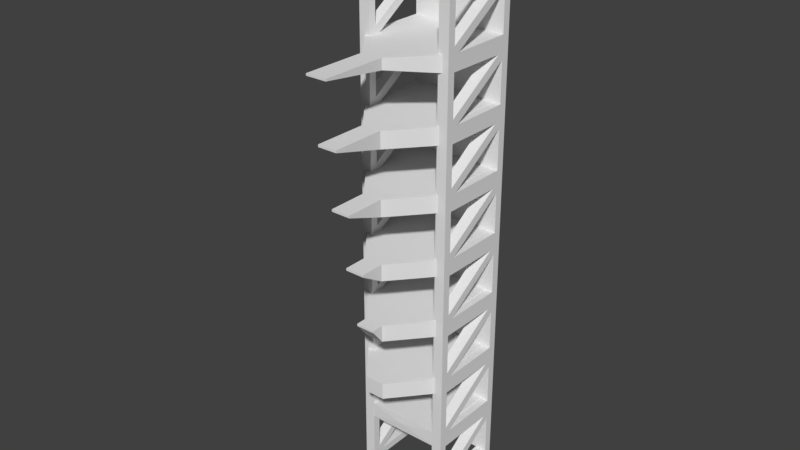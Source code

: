 # Source: LaunchTowerNicolas.blend  (saved by Blender 2.77.0; exported with 4.5.12 LTS)
import bpy
from mathutils import Matrix  # noqa: F401  (used for matrix-valued properties, if any)

bpy.ops.wm.read_factory_settings(use_empty=True)
scene = bpy.context.scene
scene.name = 'Scene'

# ---- collections
col_collection_1 = bpy.data.collections.new('Collection 1'); scene.collection.children.link(col_collection_1)

# ---- world
world_world = bpy.data.worlds.new('World'); scene.world = world_world
world_world.color = (0.05088, 0.05088, 0.05088)
world_world.use_sun_shadow = False
world_world.sun_shadow_jitter_overblur = 0.0
world_world.cycles.sampling_method = 'MANUAL'

# ---- meshes
me_cube_001 = bpy.data.meshes.new('Cube.001')
me_cube_001.from_pydata([], [], [])
me_cube_001.use_remesh_preserve_volume = False
me_cube_001.use_remesh_preserve_attributes = False
me_cube_001.use_mirror_vertex_groups = False
me_cube_001.update()
me_cube = bpy.data.meshes.new('Cube')
me_cube.from_pydata([], [], [])
me_cube.use_remesh_preserve_volume = False
me_cube.use_remesh_preserve_attributes = False
me_cube.use_mirror_vertex_groups = False
me_cube.update()
me_cylinder_001 = bpy.data.meshes.new('Cylinder.001')
me_cylinder_001.from_pydata([(-11.13, 2.929, -0.8691), (-11.13, 2.929, 46.35), (-10.42, 2.636, -0.8691), (-10.42, 2.636, 46.35), (-10.13, 1.929, -0.8691), (-10.13, 1.929, 46.35), (-10.42, 1.222, -0.8691), (-10.42, 1.222, 46.35), (-11.13, 0.9289, -0.8691), (-11.13, 0.9289, 46.35), (-17.82, 5.474, -0.1601), (-18.35, 5.474, 0.4587), (-19.1, 5.477, -0.8866), (-18.35, 5.474, 4.358), (-19.1, 5.477, 5.211), (-11.87, 5.474, -0.1599), (-11.13, 5.477, -0.8835), (-12.43, 5.475, 4.296), (-11.89, 5.475, 3.725), (-11.12, 5.479, 5.207), (-17.82, 5.474, 11.85), (-17.82, 5.474, 5.853), (-18.35, 5.474, 6.472), (-18.35, 5.474, 12.47), (-18.35, 5.474, 10.37), (-19.1, 5.475, 11.11), (-11.87, 5.474, 5.853), (-12.43, 5.475, 10.31), (-11.89, 5.475, 9.738), (-11.12, 5.479, 11.11), (-18.35, 5.474, 24.52), (-18.35, 5.474, 16.37), (-19.1, 5.477, 17.22), (-11.87, 5.474, 11.85), (-17.82, 5.474, 23.9), (-12.43, 5.475, 16.3), (-11.89, 5.475, 15.73), (-11.12, 5.479, 17.21), (-17.82, 5.474, 17.86), (-18.35, 5.474, 18.48), (-18.35, 5.474, 22.38), (-19.1, 5.475, 23.14), (-11.87, 5.474, 17.86), (-12.43, 5.475, 22.32), (-11.89, 5.475, 21.75), (-11.12, 5.479, 23.14), (-18.35, 6.48, 0.4587), (-18.35, 5.474, 28.42), (-19.1, 5.477, 29.27), (-11.87, 5.474, 23.9), (-17.82, 6.48, -0.1601), (-12.43, 5.475, 28.36), (-11.89, 5.475, 27.79), (-11.12, 5.479, 29.27), (-17.82, 5.474, 35.91), (-17.82, 5.474, 29.91), (-18.35, 5.474, 30.53), (-18.35, 5.474, 36.53), (-18.35, 5.474, 34.43), (-19.1, 5.475, 35.17), (-11.87, 5.474, 29.91), (-12.43, 5.475, 34.37), (-11.89, 5.475, 33.8), (-11.12, 5.479, 35.17), (-18.35, 5.474, 40.43), (-19.1, 5.477, 41.28), (-11.87, 5.474, 35.91), (-12.43, 5.475, 40.36), (-11.89, 5.475, 39.79), (-11.12, 5.479, 41.27), (-17.82, 5.474, 41.92), (-18.35, 5.474, 42.54), (-18.35, 5.474, 46.44), (-19.1, 5.474, 47.11), (-11.87, 5.474, 41.92), (-12.43, 5.475, 46.38), (-11.89, 5.475, 45.81), (-11.12, 5.48, 47.17), (-19.1, 6.484, -0.8866), (-18.35, 6.48, 4.358), (-19.1, 6.484, 5.211), (-11.87, 6.48, -0.1599), (-11.13, 6.484, -0.8835), (-12.43, 6.482, 4.296), (-11.89, 6.481, 3.725), (-11.12, 6.485, 5.207), (-17.82, 6.48, 11.85), (-17.82, 6.48, 5.853), (-18.35, 6.48, 6.472), (-18.35, 6.48, 12.47), (-18.35, 6.48, 10.37), (-19.1, 6.482, 11.11), (-11.87, 6.48, 5.853), (-12.43, 6.482, 10.31), (-11.89, 6.481, 9.738), (-11.12, 6.485, 11.11), (-18.35, 6.48, 24.52), (-18.35, 6.48, 16.37), (-19.1, 6.484, 17.22), (-11.87, 6.48, 11.85), (-17.82, 6.48, 23.9), (-12.43, 6.482, 16.3), (-11.89, 6.481, 15.73), (-11.12, 6.485, 17.21), (-17.82, 6.48, 17.86), (-18.35, 6.48, 18.48), (-18.35, 6.48, 22.38), (-19.1, 6.482, 23.14), (-11.87, 6.48, 17.86), (-12.43, 6.482, 22.32), (-11.89, 6.481, 21.75), (-11.12, 6.485, 23.14), (-18.35, 6.48, 28.42), (-19.1, 6.484, 29.27), (-11.87, 6.48, 23.9), (-12.43, 6.482, 28.36), (-11.89, 6.481, 27.79), (-11.12, 6.485, 29.27), (-17.82, 6.48, 35.91), (-17.82, 6.48, 29.91), (-18.35, 6.48, 30.53), (-18.35, 6.48, 36.53), (-18.35, 6.48, 34.43), (-19.1, 6.482, 35.17), (-11.87, 6.48, 29.91), (-12.43, 6.482, 34.37), (-11.89, 6.481, 33.8), (-11.12, 6.485, 35.17), (-18.35, 6.48, 40.43), (-19.1, 6.484, 41.28), (-11.87, 6.48, 35.91), (-12.43, 6.482, 40.36), (-11.89, 6.481, 39.79), (-11.12, 6.485, 41.27), (-17.82, 6.48, 41.92), (-18.35, 6.48, 42.54), (-18.35, 6.48, 46.44), (-19.1, 6.48, 47.11), (-11.87, 6.48, 41.92), (-12.43, 6.482, 46.38), (-11.89, 6.481, 45.81), (-11.12, 6.487, 47.17), (-17.82, -2.559, -0.1601), (-18.35, -2.559, 0.4587), (-19.1, -2.555, -0.8866), (-18.35, -2.559, 4.358), (-19.1, -2.555, 5.211), (-11.87, -2.559, -0.1599), (-11.13, -2.555, -0.8835), (-12.43, -2.557, 4.296), (-11.89, -2.558, 3.725), (-11.12, -2.554, 5.207), (-17.82, -2.559, 11.85), (-17.82, -2.559, 5.853), (-18.35, -2.559, 6.472), (-18.35, -2.559, 12.47), (-18.35, -2.559, 10.37), (-19.1, -2.557, 11.11), (-11.87, -2.559, 5.853), (-12.43, -2.557, 10.31), (-11.89, -2.558, 9.738), (-11.12, -2.554, 11.11), (-18.35, -2.559, 24.52), (-18.35, -2.559, 16.37), (-19.1, -2.555, 17.22), (-11.87, -2.559, 11.85), (-17.82, -2.559, 23.9), (-12.43, -2.557, 16.3), (-11.89, -2.558, 15.73), (-11.12, -2.554, 17.21), (-17.82, -2.559, 17.86), (-18.35, -2.559, 18.48), (-18.35, -2.559, 22.38), (-19.1, -2.557, 23.14), (-11.87, -2.559, 17.86), (-12.43, -2.557, 22.32), (-11.89, -2.558, 21.75), (-11.12, -2.554, 23.14), (-18.35, -1.552, 0.4587), (-18.35, -2.559, 28.42), (-19.1, -2.555, 29.27), (-11.87, -2.559, 23.9), (-17.82, -1.552, -0.1601), (-12.43, -2.557, 28.36), (-11.89, -2.558, 27.79), (-11.12, -2.554, 29.27), (-17.82, -2.559, 35.91), (-17.82, -2.559, 29.91), (-18.35, -2.559, 30.53), (-18.35, -2.559, 36.53), (-18.35, -2.559, 34.43), (-19.1, -2.557, 35.17), (-11.87, -2.559, 29.91), (-12.43, -2.557, 34.37), (-11.89, -2.558, 33.8), (-11.12, -2.554, 35.17), (-18.35, -2.559, 40.43), (-19.1, -2.555, 41.28), (-11.87, -2.559, 35.91), (-12.43, -2.557, 40.36), (-11.89, -2.558, 39.79), (-11.12, -2.554, 41.27), (-17.82, -2.559, 41.92), (-18.35, -2.559, 42.54), (-18.35, -2.559, 46.44), (-19.1, -2.559, 47.14), (-11.87, -2.559, 41.92), (-12.43, -2.557, 46.38), (-11.89, -2.558, 45.81), (-11.12, -2.552, 47.17), (-19.1, -1.549, -0.8866), (-18.35, -1.552, 4.358), (-19.1, -1.549, 5.211), (-11.87, -1.43, -0.1599), (-11.13, -1.427, -0.8835), (-12.43, -1.429, 4.296), (-11.89, -1.429, 3.725), (-11.12, -1.425, 5.207), (-17.82, -1.552, 11.85), (-17.82, -1.552, 5.853), (-18.35, -1.552, 6.472), (-18.35, -1.552, 12.47), (-18.35, -1.552, 10.37), (-19.1, -1.55, 11.11), (-11.87, -1.43, 5.853), (-12.43, -1.429, 10.31), (-11.89, -1.429, 9.738), (-11.12, -1.425, 11.11), (-18.35, -1.552, 24.52), (-18.35, -1.552, 16.37), (-19.1, -1.549, 17.22), (-11.87, -1.43, 11.85), (-17.82, -1.552, 23.9), (-12.43, -1.429, 16.3), (-11.89, -1.429, 15.73), (-11.12, -1.425, 17.21), (-17.82, -1.552, 17.86), (-18.35, -1.552, 18.48), (-18.35, -1.552, 22.38), (-19.1, -1.55, 23.14), (-11.87, -1.43, 17.86), (-12.43, -1.429, 22.32), (-11.89, -1.429, 21.75), (-11.12, -1.425, 23.14), (-18.35, -1.552, 28.42), (-19.1, -1.549, 29.27), (-11.87, -1.43, 23.9), (-12.43, -1.429, 28.36), (-11.89, -1.429, 27.79), (-11.12, -1.425, 29.27), (-17.82, -1.552, 35.91), (-17.82, -1.552, 29.91), (-18.35, -1.552, 30.53), (-18.35, -1.552, 36.53), (-18.35, -1.552, 34.43), (-19.1, -1.55, 35.17), (-11.87, -1.43, 29.91), (-12.43, -1.429, 34.37), (-11.89, -1.429, 33.8), (-11.12, -1.425, 35.17), (-18.35, -1.552, 40.43), (-19.1, -1.549, 41.28), (-11.87, -1.43, 35.91), (-12.43, -1.429, 40.36), (-11.89, -1.429, 39.79), (-11.12, -1.425, 41.27), (-17.82, -1.552, 41.92), (-18.35, -1.552, 42.54), (-18.35, -1.552, 46.44), (-19.1, -1.552, 47.14), (-11.87, -1.43, 41.92), (-12.43, -1.429, 46.38), (-11.89, -1.429, 45.81), (-11.12, -1.424, 47.17), (-19.05, 6.037, 40.44), (-19.05, 6.037, 41.91), (-11.85, 6.037, 40.38), (-11.85, 6.037, 41.91), (-19.05, -2.022, 40.44), (-19.05, -2.022, 41.91), (-11.85, -2.022, 40.38), (-11.85, -2.022, 41.91), (-22.58, 3.15, 40.91), (-22.58, 3.15, 41.91), (-22.58, 1.164, 40.91), (-22.58, 1.164, 41.91), (-28.78, 3.15, 41.72), (-28.78, 3.15, 41.91), (-28.78, 1.164, 41.72), (-28.78, 1.164, 41.91), (-19.08, 6.088, 4.314), (-19.08, 6.088, 5.91), (-11.77, 6.088, 4.314), (-11.77, 6.088, 5.91), (-19.05, -1.81, 4.314), (-19.05, -1.81, 5.91), (-11.77, -1.81, 4.314), (-11.77, -1.81, 5.91), (-11.77, -1.81, 35.94), (-11.77, -1.81, 34.34), (-19.05, -1.81, 35.94), (-19.05, -1.81, 34.34), (-11.77, 6.088, 35.94), (-11.77, 6.088, 34.34), (-19.08, 6.088, 35.94), (-19.08, 6.088, 34.34), (-19.08, 6.088, 28.34), (-19.08, 6.088, 29.94), (-11.77, 6.088, 28.34), (-11.77, 6.088, 29.94), (-19.05, -1.81, 28.34), (-19.05, -1.81, 29.94), (-11.77, -1.81, 28.34), (-11.77, -1.81, 29.94), (-19.08, 6.088, 22.33), (-19.08, 6.088, 23.92), (-11.77, 6.088, 22.33), (-11.77, 6.088, 23.92), (-19.05, -1.81, 22.33), (-19.05, -1.81, 23.92), (-11.77, -1.81, 22.33), (-11.77, -1.81, 23.92), (-19.08, 6.088, 16.32), (-19.08, 6.088, 17.92), (-11.77, 6.088, 16.32), (-11.77, 6.088, 17.92), (-19.05, -1.81, 16.32), (-19.05, -1.81, 17.92), (-11.77, -1.81, 16.32), (-11.77, -1.81, 17.92), (-19.08, 6.088, 10.29), (-19.08, 6.088, 11.88), (-11.77, 6.088, 10.29), (-11.77, 6.088, 11.88), (-19.05, -1.81, 10.29), (-19.05, -1.81, 11.88), (-11.77, -1.81, 10.29), (-11.77, -1.81, 11.88), (-22.66, 1.305, 35.94), (-22.66, 1.305, 34.34), (-22.66, 3.166, 35.94), (-22.66, 3.166, 34.34), (-22.66, 3.166, 28.34), (-22.66, 3.166, 29.94), (-22.66, 1.305, 28.34), (-22.66, 1.305, 29.94), (-22.66, 3.166, 22.33), (-22.66, 3.166, 23.92), (-22.66, 1.305, 22.33), (-22.66, 1.305, 23.92), (-22.66, 3.166, 16.32), (-22.66, 3.166, 17.92), (-22.66, 1.305, 16.32), (-22.66, 1.305, 17.92), (-22.66, 3.166, 10.29), (-22.66, 3.166, 11.88), (-22.66, 1.305, 10.29), (-22.66, 1.305, 11.88), (-19.12, 2.139, 5.112), (-27.77, 1.305, 35.94), (-27.77, 1.305, 35.72), (-27.77, 3.166, 35.94), (-27.77, 3.166, 35.72), (-26.47, 3.166, 29.72), (-26.47, 3.166, 29.94), (-26.47, 1.305, 29.72), (-26.47, 1.305, 29.94), (-24.97, 3.166, 23.7), (-24.97, 3.166, 23.92), (-24.97, 1.305, 23.7), (-24.97, 1.305, 23.92), (-23.76, 3.166, 17.7), (-23.76, 3.166, 17.92), (-23.76, 1.305, 17.7), (-23.76, 1.305, 17.92), (-22.67, 2.235, 11.09)], [], [(0, 1, 3, 2), (2, 3, 5, 4), (4, 5, 7, 6), (6, 7, 9, 8), (12, 10, 11), (12, 11, 13, 14), (10, 12, 16, 15), (74, 270, 272, 76), (16, 214, 213, 15), (17, 19, 14, 13), (11, 10, 18, 17), (14, 21, 22), (14, 22, 24, 25), (21, 14, 19, 26), (35, 233, 235, 37), (68, 264, 263, 67), (27, 29, 25, 24), (22, 21, 28, 27), (25, 20, 23), (25, 23, 31, 32), (20, 25, 29, 33), (43, 241, 243, 45), (29, 227, 231, 33), (35, 37, 32, 31), (23, 20, 36, 35), (32, 38, 39), (32, 39, 40, 41), (38, 32, 37, 42), (67, 263, 265, 69), (76, 272, 271, 75), (43, 45, 41, 40), (39, 38, 44, 43), (41, 34, 30), (41, 30, 47, 48), (34, 41, 45, 49), (26, 224, 226, 28), (60, 256, 258, 62), (51, 53, 48, 47), (30, 34, 52, 51), (48, 55, 56), (48, 56, 58, 59), (55, 48, 53, 60), (37, 235, 227, 29), (63, 259, 262, 66), (61, 63, 59, 58), (56, 55, 62, 61), (59, 54, 57), (59, 57, 64, 65), (54, 59, 63, 66), (75, 271, 273, 77), (69, 265, 259, 63), (67, 69, 65, 64), (57, 54, 68, 67), (65, 70, 71), (65, 71, 72, 73), (70, 65, 69, 74), (19, 217, 214, 16), (49, 246, 248, 52), (75, 77, 73, 72), (71, 70, 76, 75), (78, 46, 50), (78, 80, 79, 46), (50, 81, 82, 78), (85, 84, 83), (85, 82, 81, 84), (83, 79, 80, 85), (46, 83, 84, 50), (80, 88, 87), (80, 91, 90, 88), (87, 92, 85, 80), (95, 94, 93), (95, 85, 92, 94), (93, 90, 91, 95), (88, 93, 94, 87), (91, 89, 86), (91, 98, 97, 89), (86, 99, 95, 91), (103, 102, 101), (103, 95, 99, 102), (101, 97, 98, 103), (89, 101, 102, 86), (98, 105, 104), (98, 107, 106, 105), (104, 108, 103, 98), (111, 110, 109), (111, 103, 108, 110), (109, 106, 107, 111), (105, 109, 110, 104), (107, 96, 100), (107, 113, 112, 96), (100, 114, 111, 107), (117, 116, 115), (117, 111, 114, 116), (115, 112, 113, 117), (96, 115, 116, 100), (113, 120, 119), (113, 123, 122, 120), (119, 124, 117, 113), (127, 126, 125), (127, 117, 124, 126), (125, 122, 123, 127), (120, 125, 126, 119), (123, 121, 118), (123, 129, 128, 121), (118, 130, 127, 123), (133, 132, 131), (133, 127, 130, 132), (131, 128, 129, 133), (121, 131, 132, 118), (129, 135, 134), (129, 137, 136, 135), (134, 138, 133, 129), (141, 140, 139), (141, 133, 138, 140), (139, 136, 137, 141), (135, 139, 140, 134), (22, 88, 90, 24), (72, 136, 139, 75), (61, 125, 120, 56), (49, 34, 100, 114), (26, 21, 87, 92), (70, 134, 140, 76), (45, 111, 117, 53), (31, 97, 101, 35), (23, 89, 97, 31), (53, 117, 127, 63), (20, 86, 102, 36), (75, 139, 135, 71), (35, 101, 89, 23), (69, 133, 141, 77), (59, 123, 113, 48), (73, 137, 129, 65), (66, 54, 118, 130), (52, 116, 114, 49), (39, 105, 106, 40), (28, 94, 92, 26), (11, 46, 79, 13), (63, 127, 133, 69), (42, 38, 104, 108), (24, 90, 93, 27), (65, 129, 123, 59), (12, 78, 82, 16), (47, 112, 115, 51), (21, 87, 94, 28), (15, 10, 50, 81), (34, 100, 116, 52), (14, 80, 78, 12), (51, 115, 96, 30), (44, 110, 108, 42), (27, 93, 88, 22), (68, 132, 130, 66), (48, 113, 107, 41), (40, 106, 109, 43), (19, 85, 95, 29), (64, 128, 131, 67), (56, 120, 122, 58), (38, 104, 110, 44), (54, 118, 132, 68), (60, 55, 119, 124), (25, 91, 80, 14), (18, 84, 81, 15), (67, 131, 121, 57), (57, 121, 128, 64), (43, 109, 105, 39), (37, 103, 111, 45), (30, 96, 112, 47), (16, 82, 85, 19), (33, 20, 86, 99), (13, 79, 83, 17), (71, 135, 136, 72), (41, 107, 98, 32), (29, 95, 103, 37), (10, 50, 84, 18), (74, 138, 134, 70), (62, 126, 124, 60), (17, 83, 46, 11), (77, 73, 137, 141), (58, 122, 125, 61), (32, 98, 91, 25), (76, 140, 138, 74), (55, 119, 126, 62), (36, 102, 99, 33), (144, 142, 143), (144, 143, 145, 146), (142, 144, 148, 147), (151, 149, 150), (151, 150, 147, 148), (149, 151, 146, 145), (143, 142, 150, 149), (146, 153, 154), (146, 154, 156, 157), (153, 146, 151, 158), (161, 159, 160), (161, 160, 158, 151), (159, 161, 157, 156), (154, 153, 160, 159), (157, 152, 155), (157, 155, 163, 164), (152, 157, 161, 165), (169, 167, 168), (169, 168, 165, 161), (167, 169, 164, 163), (155, 152, 168, 167), (164, 170, 171), (164, 171, 172, 173), (170, 164, 169, 174), (177, 175, 176), (177, 176, 174, 169), (175, 177, 173, 172), (171, 170, 176, 175), (173, 166, 162), (173, 162, 179, 180), (166, 173, 177, 181), (185, 183, 184), (185, 184, 181, 177), (183, 185, 180, 179), (162, 166, 184, 183), (180, 187, 188), (180, 188, 190, 191), (187, 180, 185, 192), (195, 193, 194), (195, 194, 192, 185), (193, 195, 191, 190), (188, 187, 194, 193), (191, 186, 189), (191, 189, 196, 197), (186, 191, 195, 198), (201, 199, 200), (201, 200, 198, 195), (199, 201, 197, 196), (189, 186, 200, 199), (197, 202, 203), (197, 203, 204, 205), (202, 197, 201, 206), (209, 207, 208), (209, 208, 206, 201), (207, 209, 205, 204), (203, 202, 208, 207), (210, 178, 182), (210, 212, 211, 178), (182, 213, 214, 210), (217, 215, 216), (217, 216, 213, 214), (215, 211, 212, 217), (178, 215, 216, 182), (212, 220, 219), (212, 223, 222, 220), (219, 224, 217, 212), (227, 225, 226), (227, 226, 224, 217), (225, 222, 223, 227), (220, 225, 226, 219), (223, 221, 218), (223, 230, 229, 221), (218, 231, 227, 223), (235, 233, 234), (235, 234, 231, 227), (233, 229, 230, 235), (221, 233, 234, 218), (230, 237, 236), (230, 239, 238, 237), (236, 240, 235, 230), (243, 241, 242), (243, 242, 240, 235), (241, 238, 239, 243), (237, 241, 242, 236), (239, 228, 232), (239, 245, 244, 228), (232, 246, 243, 239), (249, 247, 248), (249, 248, 246, 243), (247, 244, 245, 249), (228, 247, 248, 232), (245, 252, 251), (245, 255, 254, 252), (251, 256, 249, 245), (259, 257, 258), (259, 258, 256, 249), (257, 254, 255, 259), (252, 257, 258, 251), (255, 253, 250), (255, 261, 260, 253), (250, 262, 259, 255), (265, 263, 264), (265, 264, 262, 259), (263, 260, 261, 265), (253, 263, 264, 250), (261, 267, 266), (261, 269, 268, 267), (266, 270, 265, 261), (273, 271, 272), (273, 272, 270, 265), (271, 268, 269, 273), (267, 271, 272, 266), (154, 220, 222, 156), (204, 268, 271, 207), (193, 257, 252, 188), (181, 166, 232, 246), (158, 153, 219, 224), (202, 266, 272, 208), (177, 243, 249, 185), (163, 229, 233, 167), (155, 221, 229, 163), (185, 249, 259, 195), (152, 218, 234, 168), (207, 271, 267, 203), (167, 233, 221, 155), (201, 265, 273, 209), (191, 255, 245, 180), (205, 269, 261, 197), (198, 186, 250, 262), (184, 248, 246, 181), (171, 237, 238, 172), (160, 226, 224, 158), (143, 178, 211, 145), (195, 259, 265, 201), (174, 170, 236, 240), (156, 222, 225, 159), (197, 261, 255, 191), (144, 210, 214, 148), (179, 244, 247, 183), (153, 219, 226, 160), (147, 142, 182, 213), (166, 232, 248, 184), (146, 212, 210, 144), (183, 247, 228, 162), (176, 242, 240, 174), (159, 225, 220, 154), (200, 264, 262, 198), (180, 245, 239, 173), (172, 238, 241, 175), (151, 217, 227, 161), (196, 260, 263, 199), (188, 252, 254, 190), (170, 236, 242, 176), (186, 250, 264, 200), (192, 187, 251, 256), (157, 223, 212, 146), (150, 216, 213, 147), (199, 263, 253, 189), (189, 253, 260, 196), (175, 241, 237, 171), (169, 235, 243, 177), (162, 228, 244, 179), (148, 214, 217, 151), (165, 152, 218, 231), (145, 211, 215, 149), (203, 267, 268, 204), (173, 239, 230, 164), (161, 227, 235, 169), (142, 182, 216, 150), (206, 270, 266, 202), (194, 258, 256, 192), (149, 215, 178, 143), (209, 205, 269, 273), (190, 254, 257, 193), (164, 230, 223, 157), (208, 272, 270, 206), (187, 251, 258, 194), (168, 234, 231, 165), (44, 242, 241, 43), (36, 234, 233, 35), (66, 262, 264, 68), (53, 249, 256, 60), (19, 217, 224, 26), (42, 240, 242, 44), (33, 231, 234, 36), (69, 265, 270, 74), (53, 249, 243, 45), (17, 215, 217, 19), (63, 259, 249, 53), (29, 227, 217, 19), (45, 243, 246, 49), (18, 216, 215, 17), (77, 273, 265, 69), (37, 235, 240, 42), (51, 247, 249, 53), (52, 248, 247, 51), (15, 213, 216, 18), (45, 243, 235, 37), (61, 257, 259, 63), (27, 225, 227, 29), (62, 258, 257, 61), (28, 226, 225, 27), (274, 275, 277, 276), (276, 277, 281, 280), (280, 281, 279, 278), (275, 274, 282, 283), (276, 280, 278, 274), (281, 277, 275, 279), (282, 284, 288, 286), (274, 278, 284, 282), (279, 275, 283, 285), (278, 279, 285, 284), (288, 289, 287, 286), (283, 282, 286, 287), (285, 283, 287, 289), (284, 285, 289, 288), (290, 291, 293, 292), (292, 293, 297, 296), (296, 297, 295, 294), (323, 322, 350, 351), (292, 296, 294, 290), (297, 293, 291, 295), (303, 299, 301, 305), (303, 302, 298, 299), (305, 304, 302, 303), (306, 310, 344, 342), (298, 302, 304, 300), (299, 298, 300, 301), (306, 307, 309, 308), (308, 309, 313, 312), (312, 313, 311, 310), (335, 331, 355, 357), (308, 312, 310, 306), (313, 309, 307, 311), (314, 315, 317, 316), (316, 317, 321, 320), (320, 321, 319, 318), (294, 295, 358), (316, 320, 318, 314), (321, 317, 315, 319), (322, 323, 325, 324), (324, 325, 329, 328), (328, 329, 327, 326), (310, 311, 345, 344), (324, 328, 326, 322), (329, 325, 323, 327), (330, 331, 333, 332), (332, 333, 337, 336), (336, 337, 335, 334), (330, 334, 356, 354), (332, 336, 334, 330), (337, 333, 331, 335), (346, 348, 369, 367), (357, 355, 375), (340, 341, 362, 361), (348, 349, 370, 369), (355, 354, 375), (341, 339, 360, 362), (300, 304, 340, 338), (326, 327, 353, 352), (304, 305, 341, 340), (311, 307, 343, 345), (305, 301, 339, 341), (322, 326, 352, 350), (327, 323, 351, 353), (301, 300, 338, 339), (315, 314, 346, 347), (318, 319, 349, 348), (314, 318, 348, 346), (290, 294, 358), (331, 330, 354, 355), (334, 335, 357, 356), (319, 315, 347, 349), (307, 306, 342, 343), (291, 290, 358), (360, 359, 361, 362), (365, 366, 364, 363), (369, 370, 368, 367), (373, 374, 372, 371), (339, 338, 359, 360), (354, 356, 375), (349, 347, 368, 370), (343, 342, 363, 364), (356, 357, 375), (295, 291, 358), (351, 350, 371, 372), (344, 345, 366, 365), (352, 353, 374, 373), (342, 344, 365, 363), (350, 352, 373, 371), (345, 343, 364, 366), (338, 340, 361, 359), (353, 351, 372, 374), (347, 346, 367, 368)])
_uv = me_cylinder_001.uv_layers.new(name='UVMap')
_uv.uv.foreach_set('vector', [0.915, 0.0, 0.915, 0.6535, 0.9052, 0.6535, 0.9052, 1.373e-06, 0.8059, 2.012e-06, 0.8059, 0.6535, 0.7961, 0.6535, 0.7961, 0.0, 0.7961, 0.0, 0.7961, 0.6535, 0.7864, 0.6535, 0.7864, 2.012e-06, 0.9052, 0.0, 0.9052, 0.6535, 0.8954, 0.6535, 0.8954, 2.689e-07, 0.4557, 0.0, 0.4734, 0.01005, 0.4661, 0.01862, 0.4557, 0.0, 0.4661, 0.01862, 0.466, 0.07257, 0.4557, 0.08437, 0.4734, 0.01005, 0.4557, 0.0, 0.5659, 4.938e-05, 0.5555, 0.01006, 0.8338, 0.3613, 0.8338, 0.2658, 0.8875, 0.2658, 0.8875, 0.3614, 1.0, 0.0956, 1.0, 0.1911, 0.9894, 0.1912, 0.9894, 0.09565, 0.5479, 0.07173, 0.5659, 0.08432, 0.4557, 0.08437, 0.466, 0.07257, 0.4661, 0.01862, 0.4734, 0.01005, 0.5553, 0.06382, 0.5479, 0.07173, 0.4557, 0.08437, 0.4734, 0.09326, 0.4661, 0.1018, 0.4557, 0.08437, 0.4661, 0.1018, 0.466, 0.1558, 0.4557, 0.166, 0.4734, 0.09326, 0.4557, 0.08437, 0.5659, 0.08432, 0.5555, 0.09327, 0.7387, 0.8165, 0.7387, 0.9121, 0.7179, 0.912, 0.7179, 0.8165, 0.8378, 0.8924, 0.8378, 0.7968, 0.8457, 0.7969, 0.8457, 0.8924, 0.5479, 0.1549, 0.5659, 0.166, 0.4557, 0.166, 0.466, 0.1558, 0.4661, 0.1018, 0.4734, 0.09326, 0.5553, 0.147, 0.5479, 0.1549, 0.4557, 0.166, 0.4734, 0.1762, 0.4661, 0.1848, 0.4557, 0.166, 0.4661, 0.1848, 0.466, 0.2387, 0.4557, 0.2505, 0.4734, 0.1762, 0.4557, 0.166, 0.5659, 0.166, 0.5555, 0.1762, 0.2557, 0.8241, 0.2557, 0.9196, 0.2352, 0.9196, 0.2352, 0.8241, 0.9877, 0.3925, 0.9877, 0.2969, 0.9984, 0.2969, 0.9984, 0.3924, 0.5479, 0.2379, 0.5659, 0.2505, 0.4557, 0.2505, 0.466, 0.2387, 0.4661, 0.1848, 0.4734, 0.1762, 0.5553, 0.23, 0.5479, 0.2379, 0.4557, 0.2505, 0.4734, 0.2594, 0.4661, 0.268, 0.4557, 0.2505, 0.4661, 0.268, 0.466, 0.3219, 0.4557, 0.3325, 0.4734, 0.2594, 0.4557, 0.2505, 0.5659, 0.2505, 0.5555, 0.2594, 0.7804, 0.8165, 0.7804, 0.9121, 0.7596, 0.912, 0.7596, 0.8165, 0.8875, 0.3614, 0.8875, 0.2658, 0.8954, 0.2658, 0.8954, 0.3614, 0.5479, 0.3211, 0.5659, 0.3325, 0.4557, 0.3325, 0.466, 0.3219, 0.4661, 0.268, 0.4734, 0.2594, 0.5553, 0.3132, 0.5479, 0.3211, 0.4557, 0.3325, 0.4734, 0.343, 0.4661, 0.3516, 0.4557, 0.3325, 0.4661, 0.3516, 0.466, 0.4055, 0.4557, 0.4173, 0.4734, 0.343, 0.4557, 0.3325, 0.5659, 0.3325, 0.5555, 0.343, 0.8954, 0.3892, 0.8954, 0.4848, 0.8417, 0.4848, 0.8417, 0.3892, 0.8954, 0.01395, 0.8954, 0.1095, 0.8417, 0.1095, 0.8417, 0.01393, 0.5479, 0.4047, 0.5659, 0.4173, 0.4557, 0.4173, 0.466, 0.4055, 0.4661, 0.3516, 0.4734, 0.343, 0.5553, 0.3968, 0.5479, 0.4047, 0.4557, 0.4173, 0.4734, 0.4262, 0.4661, 0.4348, 0.4557, 0.4173, 0.4661, 0.4348, 0.466, 0.4887, 0.4557, 0.4989, 0.4734, 0.4262, 0.4557, 0.4173, 0.5659, 0.4173, 0.5555, 0.4262, 0.111, 0.2504, 0.0156, 0.2504, 0.01561, 0.166, 0.111, 0.166, 0.1091, 0.848, 0.1091, 0.9435, 0.09844, 0.9436, 0.09844, 0.848, 0.5478, 0.4879, 0.5659, 0.499, 0.4557, 0.4989, 0.466, 0.4887, 0.4661, 0.4348, 0.4734, 0.4262, 0.5553, 0.48, 0.5478, 0.4879, 0.4557, 0.4989, 0.4734, 0.5091, 0.4661, 0.5177, 0.4557, 0.4989, 0.4661, 0.5177, 0.466, 0.5717, 0.4557, 0.5835, 0.4734, 0.5091, 0.4557, 0.4989, 0.5659, 0.499, 0.5555, 0.5092, 0.3169, 0.8241, 0.3169, 0.9197, 0.2965, 0.9196, 0.2965, 0.8241, 0.111, 0.5834, 0.01559, 0.5834, 0.01559, 0.4989, 0.111, 0.4989, 0.5478, 0.5708, 0.5659, 0.5834, 0.4557, 0.5835, 0.466, 0.5717, 0.4661, 0.5177, 0.4734, 0.5091, 0.5552, 0.5629, 0.5478, 0.5708, 0.4557, 0.5835, 0.4734, 0.5924, 0.4661, 0.6009, 0.4557, 0.5835, 0.4661, 0.6009, 0.466, 0.6549, 0.4557, 0.6641, 0.4734, 0.5924, 0.4557, 0.5835, 0.5659, 0.5834, 0.5555, 0.5924, 0.111, 0.08428, 0.01561, 0.08428, 0.01559, 6.244e-07, 0.111, 4.446e-06, 0.5659, 0.9018, 0.5659, 0.8063, 0.6196, 0.8063, 0.6196, 0.9018, 0.5478, 0.654, 0.5659, 0.665, 0.4557, 0.6641, 0.466, 0.6549, 0.4661, 0.6009, 0.4734, 0.5924, 0.5552, 0.6461, 0.5478, 0.654, 0.1249, 0.6649, 0.1354, 0.6463, 0.1426, 0.6549, 0.1249, 0.6649, 0.1249, 0.5806, 0.1353, 0.5924, 0.1354, 0.6463, 0.1426, 0.6549, 0.2248, 0.6549, 0.2351, 0.6649, 0.1249, 0.6649, 0.2352, 0.5806, 0.2245, 0.6011, 0.2171, 0.5932, 0.2352, 0.5806, 0.2351, 0.6649, 0.2248, 0.6549, 0.2245, 0.6011, 0.2171, 0.5932, 0.1353, 0.5924, 0.1249, 0.5806, 0.2352, 0.5806, 0.1354, 0.6463, 0.2171, 0.5932, 0.2245, 0.6011, 0.1426, 0.6549, 0.1249, 0.5806, 0.1354, 0.5631, 0.1426, 0.5717, 0.1249, 0.5806, 0.125, 0.499, 0.1353, 0.5092, 0.1354, 0.5631, 0.1426, 0.5717, 0.2248, 0.5717, 0.2352, 0.5806, 0.1249, 0.5806, 0.2352, 0.4989, 0.2245, 0.5179, 0.2171, 0.51, 0.2352, 0.4989, 0.2352, 0.5806, 0.2248, 0.5717, 0.2245, 0.5179, 0.2171, 0.51, 0.1353, 0.5092, 0.125, 0.499, 0.2352, 0.4989, 0.1354, 0.5631, 0.2171, 0.51, 0.2245, 0.5179, 0.1426, 0.5717, 0.125, 0.499, 0.1353, 0.4802, 0.1426, 0.4887, 0.125, 0.499, 0.1249, 0.4144, 0.1353, 0.4262, 0.1353, 0.4802, 0.1426, 0.4887, 0.2248, 0.4887, 0.2352, 0.4989, 0.125, 0.499, 0.2351, 0.4145, 0.2245, 0.435, 0.2171, 0.4271, 0.2351, 0.4145, 0.2352, 0.4989, 0.2248, 0.4887, 0.2245, 0.435, 0.2171, 0.4271, 0.1353, 0.4262, 0.1249, 0.4144, 0.2351, 0.4145, 0.1353, 0.4802, 0.2171, 0.4271, 0.2245, 0.435, 0.1426, 0.4887, 0.1249, 0.4144, 0.1353, 0.397, 0.1426, 0.4055, 0.1249, 0.4144, 0.1249, 0.3325, 0.1352, 0.343, 0.1353, 0.397, 0.1426, 0.4055, 0.2248, 0.4055, 0.2351, 0.4145, 0.1249, 0.4144, 0.2351, 0.3325, 0.2245, 0.3518, 0.2171, 0.3439, 0.2351, 0.3325, 0.2351, 0.4145, 0.2248, 0.4055, 0.2245, 0.3518, 0.2171, 0.3439, 0.1352, 0.343, 0.1249, 0.3325, 0.2351, 0.3325, 0.1353, 0.397, 0.2171, 0.3439, 0.2245, 0.3518, 0.1426, 0.4055, 0.1249, 0.3325, 0.1353, 0.3134, 0.1426, 0.322, 0.1249, 0.3325, 0.1249, 0.2476, 0.1352, 0.2594, 0.1353, 0.3134, 0.1426, 0.322, 0.2248, 0.3219, 0.2351, 0.3325, 0.1249, 0.3325, 0.2351, 0.2477, 0.2245, 0.2682, 0.2171, 0.2603, 0.2351, 0.2477, 0.2351, 0.3325, 0.2248, 0.3219, 0.2245, 0.2682, 0.2171, 0.2603, 0.1352, 0.2594, 0.1249, 0.2476, 0.2351, 0.2477, 0.1353, 0.3134, 0.2171, 0.2603, 0.2245, 0.2682, 0.1426, 0.322, 0.1249, 0.2476, 0.1353, 0.2302, 0.1426, 0.2387, 0.1249, 0.2476, 0.1249, 0.166, 0.1352, 0.1762, 0.1353, 0.2302, 0.1426, 0.2387, 0.2248, 0.2387, 0.2351, 0.2477, 0.1249, 0.2476, 0.2351, 0.166, 0.2245, 0.185, 0.2171, 0.1771, 0.2351, 0.166, 0.2351, 0.2477, 0.2248, 0.2387, 0.2245, 0.185, 0.2171, 0.1771, 0.1352, 0.1762, 0.1249, 0.166, 0.2351, 0.166, 0.1353, 0.2302, 0.2171, 0.1771, 0.2245, 0.185, 0.1426, 0.2387, 0.1249, 0.166, 0.1353, 0.1472, 0.1426, 0.1558, 0.1249, 0.166, 0.1249, 0.08149, 0.1352, 0.09328, 0.1353, 0.1472, 0.1426, 0.1558, 0.2248, 0.1558, 0.2351, 0.166, 0.1249, 0.166, 0.2351, 0.08153, 0.2245, 0.102, 0.2171, 0.09413, 0.2351, 0.08153, 0.2351, 0.166, 0.2248, 0.1558, 0.2245, 0.102, 0.2171, 0.09413, 0.1352, 0.09328, 0.1249, 0.08149, 0.2351, 0.08153, 0.1353, 0.1472, 0.2171, 0.09413, 0.2245, 0.102, 0.1426, 0.1558, 0.1249, 0.08149, 0.1353, 0.06403, 0.1426, 0.07259, 0.1249, 0.08149, 0.125, 0.0008078, 0.1352, 0.01008, 0.1353, 0.06403, 0.1426, 0.07259, 0.2248, 0.07259, 0.2351, 0.08153, 0.1249, 0.08149, 0.2352, 0.0, 0.2245, 0.01883, 0.2171, 0.01092, 0.2352, 0.0, 0.2351, 0.08153, 0.2248, 0.07259, 0.2245, 0.01883, 0.2171, 0.01092, 0.1352, 0.01008, 0.125, 0.0008078, 0.2352, 0.0, 0.1353, 0.06403, 0.2171, 0.01092, 0.2245, 0.01883, 0.1426, 0.07259, 0.95, 0.4604, 0.9361, 0.4604, 0.9361, 0.4065, 0.95, 0.4065, 0.986, 0.2033, 0.9999, 0.2033, 0.9999, 0.2853, 0.986, 0.2853, 0.123, 0.9791, 0.1091, 0.9791, 0.1091, 0.8855, 0.123, 0.8855, 0.9747, 0.8655, 0.9747, 0.7833, 0.9886, 0.7833, 0.9886, 0.8655, 0.7249, 0.9943, 0.7249, 0.9121, 0.7388, 0.9121, 0.7388, 0.9943, 0.2352, 0.9196, 0.2491, 0.9196, 0.2491, 1.0, 0.2352, 1.0, 0.111, 0.3325, 0.1249, 0.3325, 0.1249, 0.4172, 0.111, 0.4172, 0.5798, 0.9157, 0.5937, 0.9157, 0.5937, 0.9977, 0.5798, 0.9977, 0.6911, 0.4529, 0.6772, 0.4529, 0.6772, 0.3989, 0.6911, 0.3989, 0.111, 0.4172, 0.1249, 0.4172, 0.1249, 0.4989, 0.111, 0.4989, 0.7667, 0.9943, 0.7528, 0.9943, 0.7528, 0.9139, 0.7667, 0.9139, 0.9721, 0.2033, 0.986, 0.2033, 0.986, 0.2969, 0.9721, 0.2969, 0.973, 0.5619, 0.9591, 0.5619, 0.9591, 0.4683, 0.973, 0.4683, 0.111, 0.5834, 0.1249, 0.5834, 0.1249, 0.6649, 0.111, 0.6649, 0.8338, 0.4989, 0.8199, 0.4989, 0.8199, 0.4173, 0.8338, 0.4173, 0.8338, 0.6641, 0.8199, 0.6641, 0.8199, 0.5835, 0.8338, 0.5835, 0.6971, 0.9943, 0.6971, 0.9121, 0.711, 0.9121, 0.711, 0.9943, 0.6196, 0.9018, 0.6196, 0.9157, 0.5659, 0.9157, 0.5659, 0.9018, 0.2965, 0.9197, 0.3104, 0.9197, 0.3104, 0.9736, 0.2965, 0.9736, 0.8417, 0.3892, 0.8417, 0.3753, 0.8954, 0.3753, 0.8954, 0.3892, 0.7746, 0.4529, 0.7607, 0.4529, 0.7607, 0.3989, 0.7746, 0.3989, 0.111, 0.4989, 0.1249, 0.4989, 0.1249, 0.5834, 0.111, 0.5834, 0.7806, 0.9121, 0.7806, 0.9943, 0.7667, 0.9943, 0.7667, 0.9121, 0.543, 0.9166, 0.5569, 0.9166, 0.5569, 0.9986, 0.543, 0.9986, 0.8338, 0.5835, 0.8199, 0.5835, 0.8199, 0.4989, 0.8338, 0.4989, 0.3308, 0.9344, 0.3169, 0.9344, 0.3169, 0.8241, 0.3308, 0.8241, 0.5937, 0.9157, 0.6076, 0.9157, 0.6076, 0.9977, 0.5937, 0.9977, 0.7249, 0.9121, 0.7388, 0.9121, 0.7389, 0.9924, 0.7249, 0.9924, 0.7389, 0.9943, 0.7389, 0.9121, 0.7528, 0.9121, 0.7528, 0.9943, 0.9747, 0.7833, 0.9886, 0.7833, 0.9886, 0.8636, 0.9747, 0.8636, 0.8338, 0.08437, 0.8199, 0.08437, 0.8199, 0.0, 0.8338, 6.499e-07, 0.9821, 0.9657, 0.9682, 0.9657, 0.9682, 0.8722, 0.9821, 0.8722, 0.8875, 0.2363, 0.8875, 0.2502, 0.8338, 0.2502, 0.8338, 0.2362, 0.9582, 0.2033, 0.9721, 0.2033, 0.9721, 0.2969, 0.9582, 0.2969, 0.8378, 0.8924, 0.8378, 0.9063, 0.7842, 0.9063, 0.7842, 0.8924, 0.8338, 0.4173, 0.8199, 0.4173, 0.8199, 0.3325, 0.8338, 0.3325, 0.5659, 0.9157, 0.5798, 0.9157, 0.5798, 0.9977, 0.5659, 0.9977, 0.111, 0.08428, 0.1249, 0.08428, 0.1249, 0.166, 0.111, 0.166, 0.996, 0.9541, 0.9821, 0.9541, 0.9821, 0.8722, 0.996, 0.8722, 0.2109, 0.9761, 0.197, 0.9761, 0.197, 0.9222, 0.2109, 0.9222, 0.7806, 0.9943, 0.7667, 0.9943, 0.7667, 0.9139, 0.7806, 0.9139, 0.6971, 0.9121, 0.711, 0.9121, 0.711, 0.9924, 0.6971, 0.9924, 0.7249, 0.9121, 0.7249, 0.9943, 0.711, 0.9943, 0.711, 0.9121, 0.8338, 0.166, 0.8199, 0.166, 0.8199, 0.08437, 0.8338, 0.08437, 0.8417, 0.5143, 0.8417, 0.5004, 0.8954, 0.5004, 0.8954, 0.5143, 0.973, 0.7833, 0.9591, 0.7833, 0.9591, 0.6897, 0.973, 0.6897, 0.1929, 0.9784, 0.179, 0.9784, 0.179, 0.9244, 0.1929, 0.9244, 0.9582, 0.2969, 0.9721, 0.2969, 0.9721, 0.3904, 0.9582, 0.3904, 0.111, 0.2504, 0.1249, 0.2504, 0.1249, 0.3325, 0.111, 0.3325, 0.7329, 0.4529, 0.719, 0.4529, 0.719, 0.3989, 0.7329, 0.3989, 0.111, 4.446e-06, 0.1249, 5.003e-06, 0.1249, 0.08428, 0.111, 0.08428, 0.7667, 0.9121, 0.7667, 0.9943, 0.7528, 0.9943, 0.7528, 0.9121, 0.6076, 0.9157, 0.6215, 0.9157, 0.6215, 0.9977, 0.6076, 0.9977, 0.2769, 0.9196, 0.2908, 0.9196, 0.2908, 0.9736, 0.2769, 0.9736, 0.8338, 0.3325, 0.8199, 0.3325, 0.8199, 0.2505, 0.8338, 0.2505, 0.111, 0.166, 0.1249, 0.166, 0.1249, 0.2504, 0.111, 0.2504, 0.7389, 0.9121, 0.7528, 0.9121, 0.7528, 0.9924, 0.7389, 0.9924, 0.2491, 0.9196, 0.263, 0.9196, 0.263, 0.9986, 0.2491, 0.9986, 0.8417, 0.01393, 0.8417, 0.0, 0.8954, 1.439e-05, 0.8954, 0.01395, 0.973, 0.6554, 0.9591, 0.6554, 0.9591, 0.5619, 0.973, 0.5619, 0.3308, 0.9344, 0.3308, 0.8241, 0.3447, 0.8241, 0.3447, 0.9344, 0.6889, 0.9992, 0.675, 0.9992, 0.675, 0.9172, 0.6889, 0.9172, 0.8338, 0.2505, 0.8199, 0.2505, 0.8199, 0.166, 0.8338, 0.166, 0.8875, 0.3614, 0.8875, 0.3753, 0.8338, 0.3753, 0.8338, 0.3613, 0.7249, 0.9943, 0.711, 0.9943, 0.711, 0.9139, 0.7249, 0.9139, 0.8994, 0.8924, 0.8994, 0.9063, 0.8457, 0.9063, 0.8457, 0.8924, 0.3454, 0.0, 0.3631, 0.01005, 0.3559, 0.01862, 0.3454, 0.0, 0.3559, 0.01862, 0.3558, 0.07257, 0.3454, 0.08437, 0.3631, 0.01005, 0.3454, 0.0, 0.4556, 4.939e-05, 0.4453, 0.01006, 0.4557, 0.08432, 0.4376, 0.07173, 0.445, 0.06382, 0.4557, 0.08432, 0.445, 0.06382, 0.4453, 0.01006, 0.4556, 4.939e-05, 0.4376, 0.07173, 0.4557, 0.08432, 0.3454, 0.08437, 0.3558, 0.07257, 0.3559, 0.01862, 0.3631, 0.01005, 0.445, 0.06382, 0.4376, 0.07173, 0.3454, 0.08437, 0.3631, 0.09326, 0.3558, 0.1018, 0.3454, 0.08437, 0.3558, 0.1018, 0.3558, 0.1558, 0.3455, 0.166, 0.3631, 0.09326, 0.3454, 0.08437, 0.4557, 0.08432, 0.4453, 0.09327, 0.4556, 0.166, 0.4376, 0.1549, 0.445, 0.147, 0.4556, 0.166, 0.445, 0.147, 0.4453, 0.09327, 0.4557, 0.08432, 0.4376, 0.1549, 0.4556, 0.166, 0.3455, 0.166, 0.3558, 0.1558, 0.3558, 0.1018, 0.3631, 0.09326, 0.445, 0.147, 0.4376, 0.1549, 0.3455, 0.166, 0.3631, 0.1762, 0.3558, 0.1848, 0.3455, 0.166, 0.3558, 0.1848, 0.3557, 0.2387, 0.3454, 0.2505, 0.3631, 0.1762, 0.3455, 0.166, 0.4556, 0.166, 0.4453, 0.1762, 0.4556, 0.2505, 0.4376, 0.2379, 0.445, 0.23, 0.4556, 0.2505, 0.445, 0.23, 0.4453, 0.1762, 0.4556, 0.166, 0.4376, 0.2379, 0.4556, 0.2505, 0.3454, 0.2505, 0.3557, 0.2387, 0.3558, 0.1848, 0.3631, 0.1762, 0.445, 0.23, 0.4376, 0.2379, 0.3454, 0.2505, 0.3631, 0.2594, 0.3558, 0.268, 0.3454, 0.2505, 0.3558, 0.268, 0.3557, 0.3219, 0.3454, 0.3325, 0.3631, 0.2594, 0.3454, 0.2505, 0.4556, 0.2505, 0.4453, 0.2594, 0.4556, 0.3325, 0.4376, 0.3211, 0.445, 0.3132, 0.4556, 0.3325, 0.445, 0.3132, 0.4453, 0.2594, 0.4556, 0.2505, 0.4376, 0.3211, 0.4556, 0.3325, 0.3454, 0.3325, 0.3557, 0.3219, 0.3558, 0.268, 0.3631, 0.2594, 0.445, 0.3132, 0.4376, 0.3211, 0.3454, 0.3325, 0.3631, 0.343, 0.3558, 0.3516, 0.3454, 0.3325, 0.3558, 0.3516, 0.3557, 0.4055, 0.3454, 0.4173, 0.3631, 0.343, 0.3454, 0.3325, 0.4556, 0.3325, 0.4453, 0.343, 0.4556, 0.4173, 0.4376, 0.4047, 0.445, 0.3968, 0.4556, 0.4173, 0.445, 0.3968, 0.4453, 0.343, 0.4556, 0.3325, 0.4376, 0.4047, 0.4556, 0.4173, 0.3454, 0.4173, 0.3557, 0.4055, 0.3558, 0.3516, 0.3631, 0.343, 0.445, 0.3968, 0.4376, 0.4047, 0.3454, 0.4173, 0.3631, 0.4262, 0.3558, 0.4348, 0.3454, 0.4173, 0.3558, 0.4348, 0.3557, 0.4887, 0.3454, 0.4989, 0.3631, 0.4262, 0.3454, 0.4173, 0.4556, 0.4173, 0.4453, 0.4262, 0.4556, 0.499, 0.4376, 0.4879, 0.445, 0.48, 0.4556, 0.499, 0.445, 0.48, 0.4453, 0.4262, 0.4556, 0.4173, 0.4376, 0.4879, 0.4556, 0.499, 0.3454, 0.4989, 0.3557, 0.4887, 0.3558, 0.4348, 0.3631, 0.4262, 0.445, 0.48, 0.4376, 0.4879, 0.3454, 0.4989, 0.3631, 0.5091, 0.3558, 0.5177, 0.3454, 0.4989, 0.3558, 0.5177, 0.3557, 0.5717, 0.3454, 0.5835, 0.3631, 0.5091, 0.3454, 0.4989, 0.4556, 0.499, 0.4453, 0.5092, 0.4556, 0.5834, 0.4376, 0.5708, 0.445, 0.5629, 0.4556, 0.5834, 0.445, 0.5629, 0.4453, 0.5092, 0.4556, 0.499, 0.4376, 0.5708, 0.4556, 0.5834, 0.3454, 0.5835, 0.3557, 0.5717, 0.3558, 0.5177, 0.3631, 0.5091, 0.445, 0.5629, 0.4376, 0.5708, 0.3454, 0.5835, 0.3631, 0.5924, 0.3558, 0.6009, 0.3454, 0.5835, 0.3558, 0.6009, 0.3557, 0.6549, 0.3455, 0.6646, 0.3631, 0.5924, 0.3454, 0.5835, 0.4556, 0.5834, 0.4453, 0.5924, 0.4557, 0.665, 0.4376, 0.654, 0.445, 0.6461, 0.4557, 0.665, 0.445, 0.6461, 0.4453, 0.5924, 0.4556, 0.5834, 0.4376, 0.654, 0.4557, 0.665, 0.3455, 0.6646, 0.3557, 0.6549, 0.3558, 0.6009, 0.3631, 0.5924, 0.445, 0.6461, 0.4376, 0.654, 0.2352, 0.6649, 0.2456, 0.6463, 0.2529, 0.6549, 0.2352, 0.6649, 0.2352, 0.5806, 0.2455, 0.5924, 0.2456, 0.6463, 0.2529, 0.6549, 0.335, 0.6549, 0.3454, 0.6649, 0.2352, 0.6649, 0.197, 0.9244, 0.179, 0.9118, 0.1864, 0.9039, 0.197, 0.9244, 0.1864, 0.9039, 0.1867, 0.8502, 0.197, 0.8401, 0.3274, 0.5932, 0.2455, 0.5924, 0.2352, 0.5806, 0.3454, 0.5806, 0.2456, 0.6463, 0.3274, 0.5932, 0.3348, 0.6011, 0.2529, 0.6549, 0.2352, 0.5806, 0.2456, 0.5631, 0.2529, 0.5717, 0.2352, 0.5806, 0.2352, 0.499, 0.2455, 0.5092, 0.2456, 0.5631, 0.2529, 0.5717, 0.335, 0.5717, 0.3454, 0.5806, 0.2352, 0.5806, 0.233, 0.9219, 0.215, 0.9108, 0.2224, 0.9028, 0.233, 0.9219, 0.2224, 0.9028, 0.2227, 0.8491, 0.233, 0.8401, 0.3274, 0.51, 0.2455, 0.5092, 0.2352, 0.499, 0.3454, 0.4989, 0.2456, 0.5631, 0.3274, 0.51, 0.3348, 0.5179, 0.2529, 0.5717, 0.2352, 0.499, 0.2456, 0.4802, 0.2529, 0.4887, 0.2352, 0.499, 0.2352, 0.4144, 0.2455, 0.4262, 0.2456, 0.4802, 0.2529, 0.4887, 0.335, 0.4887, 0.3454, 0.4989, 0.2352, 0.499, 0.161, 0.9246, 0.1429, 0.912, 0.1503, 0.9041, 0.161, 0.9246, 0.1503, 0.9041, 0.1506, 0.8503, 0.161, 0.8401, 0.3274, 0.4271, 0.2455, 0.4262, 0.2352, 0.4144, 0.3454, 0.4145, 0.2456, 0.4802, 0.3274, 0.4271, 0.3348, 0.435, 0.2529, 0.4887, 0.2352, 0.4144, 0.2456, 0.397, 0.2529, 0.4055, 0.2352, 0.4144, 0.2352, 0.3325, 0.2455, 0.343, 0.2456, 0.397, 0.2529, 0.4055, 0.335, 0.4055, 0.3454, 0.4145, 0.2352, 0.4144, 0.215, 0.9222, 0.197, 0.9108, 0.2044, 0.9028, 0.215, 0.9222, 0.2044, 0.9028, 0.2047, 0.8491, 0.215, 0.8401, 0.3274, 0.3439, 0.2455, 0.343, 0.2352, 0.3325, 0.3454, 0.3325, 0.2456, 0.397, 0.3274, 0.3439, 0.3348, 0.3518, 0.2529, 0.4055, 0.2352, 0.3325, 0.2456, 0.3134, 0.2529, 0.322, 0.2352, 0.3325, 0.2352, 0.2476, 0.2455, 0.2594, 0.2456, 0.3134, 0.2529, 0.322, 0.335, 0.3219, 0.3454, 0.3325, 0.2352, 0.3325, 0.1429, 0.9249, 0.1249, 0.9123, 0.1323, 0.9044, 0.1429, 0.9249, 0.1323, 0.9044, 0.1326, 0.8506, 0.1429, 0.8401, 0.3274, 0.2603, 0.2455, 0.2594, 0.2352, 0.2476, 0.3454, 0.2477, 0.2456, 0.3134, 0.3274, 0.2603, 0.3348, 0.2682, 0.2529, 0.322, 0.2352, 0.2476, 0.2456, 0.2302, 0.2529, 0.2387, 0.2352, 0.2476, 0.2352, 0.166, 0.2455, 0.1762, 0.2456, 0.2302, 0.2529, 0.2387, 0.335, 0.2387, 0.3454, 0.2477, 0.2352, 0.2476, 0.01802, 0.9297, 0.0, 0.9186, 0.007404, 0.9107, 0.01802, 0.9297, 0.007404, 0.9107, 0.007663, 0.8569, 0.01802, 0.848, 0.3274, 0.1771, 0.2455, 0.1762, 0.2352, 0.166, 0.3454, 0.166, 0.2456, 0.2302, 0.3274, 0.1771, 0.3348, 0.185, 0.2529, 0.2387, 0.2352, 0.166, 0.2456, 0.1472, 0.2529, 0.1558, 0.2352, 0.166, 0.2352, 0.08148, 0.2455, 0.09328, 0.2456, 0.1472, 0.2529, 0.1558, 0.335, 0.1558, 0.3454, 0.166, 0.2352, 0.166, 0.179, 0.9246, 0.161, 0.912, 0.1684, 0.9041, 0.179, 0.9246, 0.1684, 0.9041, 0.1686, 0.8503, 0.179, 0.8401, 0.3273, 0.09413, 0.2455, 0.09328, 0.2352, 0.08148, 0.3454, 0.08153, 0.2456, 0.1472, 0.3273, 0.09413, 0.3348, 0.102, 0.2529, 0.1558, 0.2352, 0.08148, 0.2456, 0.06403, 0.2529, 0.07259, 0.2352, 0.08148, 0.2352, 0.0003752, 0.2455, 0.01008, 0.2456, 0.06403, 0.2529, 0.07259, 0.335, 0.07259, 0.3454, 0.08153, 0.2352, 0.08148, 0.03608, 0.9295, 0.01802, 0.9186, 0.02543, 0.9107, 0.03608, 0.9295, 0.02543, 0.9107, 0.02571, 0.8569, 0.03608, 0.848, 0.3273, 0.01092, 0.2455, 0.01008, 0.2352, 0.0003752, 0.3454, 0.0, 0.2456, 0.06403, 0.3273, 0.01092, 0.3347, 0.01883, 0.2529, 0.07259, 0.7329, 0.3989, 0.7468, 0.3989, 0.7468, 0.4529, 0.7329, 0.4529, 0.909, 0.9883, 0.895, 0.9883, 0.8934, 0.9063, 0.909, 0.9063, 0.06726, 0.9415, 0.05167, 0.9415, 0.05335, 0.848, 0.06726, 0.848, 0.8466, 0.9886, 0.8466, 0.9063, 0.8605, 0.9063, 0.8622, 0.9886, 0.7998, 0.9063, 0.7998, 0.9886, 0.7859, 0.9886, 0.7842, 0.9063, 0.9894, 0.1623, 0.9755, 0.1623, 0.9738, 0.08199, 0.9894, 0.08199, 1.004e-05, 0.3325, 0.0156, 0.3325, 0.0156, 0.4172, 6.654e-06, 0.4172, 0.9894, 0.08199, 0.9755, 0.08198, 0.9738, 0.0, 0.9894, 4.526e-06, 0.964, 0.4604, 0.95, 0.4604, 0.95, 0.4065, 0.964, 0.4065, 6.654e-06, 0.4172, 0.0156, 0.4172, 0.01559, 0.4989, 3.386e-06, 0.4989, 0.831, 0.9886, 0.8171, 0.9886, 0.8154, 0.9082, 0.831, 0.9082, 0.9738, 0.09354, 0.9582, 0.09354, 0.9599, 3.543e-06, 0.9738, 0.0, 0.09844, 0.9415, 0.08285, 0.9415, 0.08452, 0.848, 0.09844, 0.848, 0.0, 0.5834, 0.01559, 0.5834, 0.01561, 0.6649, 1.998e-05, 0.6649, 0.8198, 0.4989, 0.8059, 0.4989, 0.8059, 0.4173, 0.8198, 0.4173, 0.8199, 0.6646, 0.8059, 0.6646, 0.8059, 0.5835, 0.8198, 0.5835, 0.831, 0.9886, 0.831, 0.9063, 0.8449, 0.9063, 0.8466, 0.9886, 0.6196, 0.7907, 0.6196, 0.8063, 0.5659, 0.8063, 0.5659, 0.7906, 0.2289, 0.9758, 0.215, 0.9758, 0.215, 0.9219, 0.2289, 0.9219, 0.8417, 0.5004, 0.8417, 0.4848, 0.8954, 0.4848, 0.8954, 0.5004, 0.719, 0.4529, 0.7051, 0.4529, 0.7051, 0.3989, 0.719, 0.3989, 3.386e-06, 0.4989, 0.01559, 0.4989, 0.01559, 0.5834, 0.0, 0.5834, 0.9747, 0.7833, 0.9747, 0.8655, 0.9608, 0.8655, 0.9591, 0.7833, 0.9886, 0.6323, 0.9747, 0.6323, 0.973, 0.5503, 0.9886, 0.5503, 0.8198, 0.5835, 0.8059, 0.5835, 0.8059, 0.4989, 0.8198, 0.4989, 0.1091, 0.7752, 0.123, 0.7752, 0.1247, 0.8855, 0.1091, 0.8855, 0.9877, 0.4608, 0.9738, 0.4608, 0.9721, 0.3788, 0.9877, 0.3789, 0.7998, 0.9886, 0.7859, 0.9886, 0.7842, 0.9082, 0.7997, 0.9082, 0.7998, 0.9886, 0.7998, 0.9063, 0.8137, 0.9063, 0.8154, 0.9886, 0.8466, 0.9063, 0.8605, 0.9063, 0.8622, 0.9867, 0.8466, 0.9867, 0.8198, 0.08437, 0.8059, 0.08437, 0.8059, 0.0, 0.8198, 6.631e-07, 0.05167, 0.9415, 0.03608, 0.9415, 0.03776, 0.848, 0.05167, 0.848, 0.8875, 0.1251, 0.8875, 0.1407, 0.8338, 0.1407, 0.8338, 0.1251, 0.9682, 0.9657, 0.9526, 0.9657, 0.9543, 0.8722, 0.9682, 0.8722, 0.8378, 0.7812, 0.8378, 0.7968, 0.7842, 0.7968, 0.7842, 0.7812, 0.8198, 0.4173, 0.8059, 0.4173, 0.8059, 0.3325, 0.8199, 0.3325, 0.9886, 0.5503, 0.9747, 0.5503, 0.973, 0.4683, 0.9886, 0.4683, 1.996e-05, 0.08428, 0.01561, 0.08428, 0.01561, 0.166, 1.671e-05, 0.166, 0.9877, 0.3788, 0.9738, 0.3788, 0.9721, 0.2969, 0.9877, 0.2969, 0.263, 0.9196, 0.2769, 0.9196, 0.2769, 0.9736, 0.263, 0.9736, 0.9747, 0.8655, 0.9608, 0.8655, 0.9591, 0.7852, 0.9746, 0.7852, 0.831, 0.9063, 0.8449, 0.9063, 0.8466, 0.9867, 0.831, 0.9867, 0.8778, 0.9063, 0.8778, 0.9886, 0.8639, 0.9886, 0.8622, 0.9063, 0.8199, 0.166, 0.8059, 0.166, 0.8059, 0.08437, 0.8198, 0.08437, 0.8417, 0.6255, 0.8417, 0.6098, 0.8954, 0.6099, 0.8954, 0.6255, 0.9526, 0.9657, 0.937, 0.9657, 0.9387, 0.8722, 0.9526, 0.8722, 0.1429, 0.9246, 0.1568, 0.9246, 0.1568, 0.9785, 0.1429, 0.9785, 0.9738, 0.1871, 0.9582, 0.1871, 0.9599, 0.09355, 0.9738, 0.09354, 1.332e-05, 0.2504, 0.0156, 0.2504, 0.0156, 0.3325, 1.004e-05, 0.3325, 0.7468, 0.3989, 0.7607, 0.3989, 0.7607, 0.4529, 0.7468, 0.4529, 1.087e-07, 0.0, 0.01559, 6.244e-07, 0.01561, 0.08428, 1.996e-05, 0.08428, 0.831, 0.9063, 0.831, 0.9886, 0.8171, 0.9886, 0.8154, 0.9063, 0.8934, 0.9883, 0.8795, 0.9883, 0.8778, 0.9063, 0.8934, 0.9063, 0.6911, 0.3989, 0.7051, 0.3989, 0.7051, 0.4529, 0.6911, 0.4529, 0.8199, 0.3325, 0.8059, 0.3325, 0.8059, 0.2505, 0.8198, 0.2505, 1.671e-05, 0.166, 0.01561, 0.166, 0.0156, 0.2504, 1.332e-05, 0.2504, 0.7998, 0.9063, 0.8137, 0.9063, 0.8154, 0.9867, 0.7998, 0.9867, 0.9305, 0.99, 0.915, 0.99, 0.9166, 0.911, 0.9305, 0.911, 0.8417, 0.1251, 0.8417, 0.1095, 0.8954, 0.1095, 0.8954, 0.1251, 0.08285, 0.9415, 0.06726, 0.9415, 0.06894, 0.848, 0.08285, 0.848, 0.1247, 0.6649, 0.1247, 0.7752, 0.1108, 0.7752, 0.1091, 0.6649, 0.9886, 0.7717, 0.9746, 0.7717, 0.973, 0.6897, 0.9886, 0.6897, 0.8198, 0.2505, 0.8059, 0.2505, 0.8059, 0.166, 0.8199, 0.166, 0.8875, 0.2502, 0.8875, 0.2658, 0.8338, 0.2658, 0.8338, 0.2502, 0.8778, 0.9886, 0.8639, 0.9886, 0.8622, 0.9082, 0.8778, 0.9082, 0.8994, 0.7812, 0.8994, 0.7968, 0.8457, 0.7968, 0.8457, 0.7812, 0.8875, 0.2363, 0.8875, 0.1407, 0.8954, 0.1407, 0.8954, 0.2363, 0.8994, 0.8924, 0.8994, 0.7968, 0.9073, 0.7969, 0.9073, 0.8924, 0.7842, 0.8924, 0.7842, 0.7968, 0.8378, 0.7968, 0.8378, 0.8924, 1.0, 0.0, 1.0, 0.09554, 0.9894, 0.0956, 0.9894, 6.982e-05, 0.9992, 0.6761, 0.9992, 0.7716, 0.9886, 0.7717, 0.9886, 0.6762, 0.8338, 0.2362, 0.8338, 0.1407, 0.8875, 0.1407, 0.8875, 0.2363, 0.8457, 0.8924, 0.8457, 0.7968, 0.8994, 0.7968, 0.8994, 0.8924, 0.9992, 0.5639, 0.9992, 0.6595, 0.9886, 0.6595, 0.9886, 0.564, 0.111, 0.4172, 0.0156, 0.4172, 0.0156, 0.3325, 0.111, 0.3325, 0.7179, 0.8165, 0.7179, 0.9121, 0.6971, 0.912, 0.6971, 0.8165, 0.111, 0.4989, 0.01559, 0.4989, 0.0156, 0.4172, 0.111, 0.4172, 0.111, 0.166, 0.01561, 0.166, 0.01561, 0.08428, 0.111, 0.08428, 0.9137, 0.6719, 0.9137, 0.7675, 0.903, 0.7675, 0.903, 0.672, 0.8417, 0.5143, 0.8417, 0.6098, 0.8338, 0.6098, 0.8338, 0.5143, 0.111, 0.6649, 0.01561, 0.6649, 0.01559, 0.5834, 0.111, 0.5834, 0.9886, 0.5639, 0.9886, 0.4684, 0.9992, 0.4683, 0.9992, 0.5638, 0.7596, 0.8165, 0.7596, 0.9121, 0.7387, 0.912, 0.7387, 0.8165, 0.6196, 0.9018, 0.6196, 0.8063, 0.6275, 0.8063, 0.6275, 0.9018, 0.8954, 0.5143, 0.8954, 0.6099, 0.8417, 0.6098, 0.8417, 0.5143, 0.111, 0.3325, 0.0156, 0.3325, 0.0156, 0.2504, 0.111, 0.2504, 0.2965, 0.8241, 0.2965, 0.9196, 0.2761, 0.9196, 0.2761, 0.8241, 0.2761, 0.8241, 0.2761, 0.9196, 0.2557, 0.9196, 0.2557, 0.8241, 0.8417, 0.01393, 0.8417, 0.1095, 0.8338, 0.1095, 0.8338, 0.01392, 0.8417, 0.3892, 0.8417, 0.4848, 0.8338, 0.4847, 0.8338, 0.3892, 0.9158, 0.1346, 0.9361, 0.1346, 0.9361, 0.2342, 0.915, 0.2342, 0.543, 0.927, 0.5218, 0.927, 0.5218, 0.8155, 0.543, 0.8155, 0.9361, 0.4683, 0.915, 0.4683, 0.915, 0.3687, 0.9353, 0.3687, 0.9361, 0.1346, 0.9158, 0.1346, 0.9223, 0.08572, 0.9361, 0.08571, 0.5659, 1.32e-08, 0.6772, 0.0, 0.6772, 0.09958, 0.5659, 0.09958, 0.5659, 0.2347, 0.6772, 0.2347, 0.6772, 0.3303, 0.5659, 0.3303, 0.6058, 0.1487, 0.6332, 0.1487, 0.6332, 0.2347, 0.6058, 0.2347, 0.5659, 0.09958, 0.6772, 0.09958, 0.6332, 0.1487, 0.6058, 0.1487, 0.5659, 0.3303, 0.6772, 0.3303, 0.6374, 0.3772, 0.6099, 0.3772, 0.9353, 0.3687, 0.915, 0.3687, 0.915, 0.3199, 0.9288, 0.3199, 0.6702, 0.7071, 0.6728, 0.7071, 0.6728, 0.7346, 0.6702, 0.7346, 0.9361, 0.08571, 0.9223, 0.08572, 0.9335, 2.903e-07, 0.9361, 0.0, 0.6099, 0.3772, 0.6374, 0.3772, 0.6374, 0.4595, 0.6099, 0.4595, 0.9288, 0.3199, 0.915, 0.3199, 0.915, 0.2342, 0.9176, 0.2342, 0.565, 0.9166, 0.543, 0.9166, 0.543, 0.8155, 0.565, 0.8155, 0.4557, 0.9248, 0.4336, 0.9248, 0.4336, 0.8155, 0.4557, 0.8155, 0.6971, 0.9172, 0.675, 0.9172, 0.675, 0.8165, 0.6971, 0.8165, 0.6495, 0.8554, 0.6275, 0.8554, 0.6275, 0.8058, 0.6495, 0.8058, 0.5659, 0.7906, 0.5659, 0.6813, 0.6664, 0.6813, 0.6668, 0.7906, 0.881, 0.6719, 0.881, 0.7812, 0.7842, 0.7812, 0.7845, 0.6719, 0.675, 0.6813, 0.5659, 0.6813, 0.5659, 0.5806, 0.675, 0.5803, 0.4336, 0.9248, 0.4116, 0.9248, 0.4116, 0.8155, 0.4336, 0.8155, 0.915, 0.5887, 0.937, 0.5887, 0.937, 0.6897, 0.915, 0.6897, 0.6772, 0.101, 0.7864, 0.1007, 0.7433, 0.1506, 0.7176, 0.1506, 0.7842, 0.6719, 0.675, 0.6719, 0.675, 0.5749, 0.7842, 0.5752, 0.937, 0.911, 0.915, 0.911, 0.915, 0.8102, 0.937, 0.8102, 0.9361, 0.1022, 0.9582, 0.1022, 0.9582, 0.2033, 0.9361, 0.2033, 0.5218, 0.9248, 0.4998, 0.9248, 0.4998, 0.8155, 0.5218, 0.8155, 0.9582, 0.4065, 0.9361, 0.4065, 0.9361, 0.3057, 0.9582, 0.3057, 0.675, 0.7686, 0.7842, 0.7689, 0.7438, 0.8165, 0.7181, 0.8165, 0.6772, 0.0, 0.7864, 1.32e-08, 0.7864, 0.1007, 0.6772, 0.101, 0.6772, 0.2038, 0.7864, 0.2038, 0.7864, 0.3008, 0.6772, 0.3005, 0.937, 0.5498, 0.9591, 0.5498, 0.9591, 0.6509, 0.937, 0.6509, 0.903, 0.7812, 0.881, 0.7812, 0.881, 0.6719, 0.903, 0.6719, 0.9591, 0.8722, 0.937, 0.8722, 0.937, 0.7714, 0.9591, 0.7714, 0.4116, 0.9248, 0.3895, 0.9248, 0.4005, 0.8702, 0.0, 0.6649, 0.1091, 0.6649, 0.1091, 0.7656, 2.635e-08, 0.7659, 0.1249, 0.6649, 0.234, 0.6649, 0.234, 0.7619, 0.1249, 0.7616, 0.6275, 0.8554, 0.6495, 0.8554, 0.6495, 0.9565, 0.6275, 0.9565, 0.4998, 0.9248, 0.4777, 0.9248, 0.4777, 0.8155, 0.4998, 0.8155, 0.6716, 0.9563, 0.6495, 0.9563, 0.6495, 0.8556, 0.6716, 0.8556, 0.9582, 0.3057, 0.9361, 0.3057, 0.9361, 0.256, 0.9582, 0.256, 0.4545, 0.8155, 0.3454, 0.8155, 0.3454, 0.7148, 0.4545, 0.7145, 0.2352, 0.6649, 0.3443, 0.6649, 0.3443, 0.7619, 0.2352, 0.7616, 0.3454, 0.8651, 0.3675, 0.8651, 0.3675, 0.9662, 0.3454, 0.9662, 0.4777, 0.9248, 0.4557, 0.9248, 0.4557, 0.8155, 0.4777, 0.8155, 0.3895, 0.966, 0.3675, 0.966, 0.3675, 0.8653, 0.3895, 0.8653, 0.5637, 0.7145, 0.4545, 0.7148, 0.4976, 0.665, 0.5233, 0.665, 0.5637, 0.8155, 0.4545, 0.8155, 0.4545, 0.7148, 0.5637, 0.7145, 0.675, 0.6719, 0.7842, 0.6719, 0.7842, 0.7689, 0.675, 0.7686, 0.04038, 0.8155, 0.06609, 0.8155, 0.06609, 0.848, 0.04038, 0.848, 0.8559, 0.6512, 0.8559, 0.6255, 0.8669, 0.6383, 0.937, 0.5391, 0.915, 0.5391, 0.934, 0.4683, 0.937, 0.4683, 0.9591, 0.7217, 0.937, 0.7217, 0.937, 0.6897, 0.94, 0.6897, 0.8559, 0.6255, 0.8779, 0.6255, 0.8669, 0.6383, 0.6346, 0.5308, 0.6089, 0.5308, 0.6089, 0.4595, 0.6346, 0.4595, 0.7842, 0.5752, 0.675, 0.5749, 0.7154, 0.5274, 0.7411, 0.5274, 0.6716, 0.8556, 0.6495, 0.8556, 0.6495, 0.8058, 0.6716, 0.8058, 0.937, 0.5887, 0.915, 0.5887, 0.915, 0.5391, 0.937, 0.5391, 0.6772, 0.3005, 0.7864, 0.3008, 0.746, 0.3484, 0.7203, 0.3484, 0.675, 0.5803, 0.5659, 0.5806, 0.6089, 0.5308, 0.6346, 0.5308, 0.4545, 0.7145, 0.3454, 0.7148, 0.3884, 0.665, 0.4142, 0.665, 0.2352, 0.7616, 0.3443, 0.7619, 0.3039, 0.8095, 0.2782, 0.8095, 0.937, 0.8102, 0.915, 0.8102, 0.915, 0.7605, 0.937, 0.7605, 0.9591, 0.5498, 0.937, 0.5498, 0.937, 0.5002, 0.9591, 0.5002, 0.9591, 0.7714, 0.937, 0.7714, 0.937, 0.7217, 0.9591, 0.7217, 2.635e-08, 0.7659, 0.1091, 0.7656, 0.06609, 0.8155, 0.04038, 0.8155, 0.4116, 0.8155, 0.4116, 0.9248, 0.4005, 0.8702, 0.3675, 0.8651, 0.3454, 0.8651, 0.3454, 0.8155, 0.3675, 0.8155, 0.3895, 0.8653, 0.3675, 0.8653, 0.3675, 0.8155, 0.3895, 0.8155, 0.1249, 0.7616, 0.234, 0.7619, 0.1937, 0.8095, 0.168, 0.8095, 0.9582, 0.1022, 0.9361, 0.1022, 0.9361, 0.05268, 0.9582, 0.05267, 0.3895, 0.8155, 0.4116, 0.8155, 0.4005, 0.8702, 0.6728, 0.7071, 0.6698, 0.7071, 0.6698, 0.6813, 0.6728, 0.6813, 0.6698, 0.7071, 0.6668, 0.7071, 0.6668, 0.6813, 0.6698, 0.6813, 0.6698, 0.7328, 0.6668, 0.7328, 0.6668, 0.7071, 0.6698, 0.7071, 0.8369, 0.6512, 0.8338, 0.6512, 0.8338, 0.6255, 0.8369, 0.6255, 0.937, 0.7605, 0.915, 0.7605, 0.915, 0.6897, 0.918, 0.6897, 0.8779, 0.6255, 0.8779, 0.6512, 0.8669, 0.6383, 0.168, 0.8095, 0.1937, 0.8095, 0.1937, 0.8401, 0.168, 0.8401, 0.9582, 0.05267, 0.9361, 0.05268, 0.9552, 2.639e-07, 0.9582, 0.0, 0.8779, 0.6512, 0.8559, 0.6512, 0.8669, 0.6383, 0.3895, 0.9248, 0.3895, 0.8155, 0.4005, 0.8702, 0.6495, 0.8058, 0.6275, 0.8058, 0.6465, 0.7906, 0.6495, 0.7906, 0.9582, 0.256, 0.9361, 0.256, 0.9361, 0.2033, 0.9392, 0.2033, 0.6716, 0.8058, 0.6495, 0.8058, 0.6495, 0.7906, 0.6526, 0.7906, 0.7176, 0.1506, 0.7433, 0.1506, 0.7433, 0.2038, 0.7176, 0.2038, 0.8559, 0.6255, 0.8559, 0.6512, 0.8369, 0.6512, 0.8369, 0.6255, 0.7203, 0.3484, 0.746, 0.3484, 0.746, 0.3989, 0.7203, 0.3989, 0.7411, 0.5274, 0.7154, 0.5274, 0.7154, 0.4595, 0.7411, 0.4595, 0.2782, 0.8095, 0.3039, 0.8095, 0.3039, 0.8241, 0.2782, 0.8241, 0.9591, 0.5002, 0.937, 0.5002, 0.956, 0.4683, 0.9591, 0.4683])
me_cylinder_001.use_remesh_preserve_volume = False
me_cylinder_001.use_remesh_preserve_attributes = False
me_cylinder_001.use_mirror_vertex_groups = False
me_cylinder_001.update()

# ---- objects
ob_cube_001 = bpy.data.objects.new('Cube.001', me_cube_001)
ob_cube = bpy.data.objects.new('Cube', me_cube)
ob_cylinder = bpy.data.objects.new('Cylinder', me_cylinder_001)

# ---- transforms, parenting, visibility, modifiers, constraints
ob_cube_001.location = (0.3322, -0.2215, 54.21)
ob_cube_001.scale = (3.945, 3.945, 3.945)
ob_cube_001.lineart.crease_threshold = 0.0
ob_cube.location = (0.1027, -0.5327, 52.32)
ob_cube.lineart.crease_threshold = 0.0
ob_cylinder.location = (2.451, 14.88, 0.9937)
ob_cylinder.rotation_euler = (0.0, -0.0, 1.571)
ob_cylinder.lineart.crease_threshold = 0.0

# ---- collection membership
col_collection_1.objects.link(ob_cube_001)
col_collection_1.objects.link(ob_cube)
col_collection_1.objects.link(ob_cylinder)

# ---- scene / render settings (as saved in the file)
scene.frame_start = 1; scene.frame_end = 250; scene.frame_set(1)
scene.render.engine = 'BLENDER_EEVEE_NEXT'
scene.render.resolution_percentage = 50
scene.render.dither_intensity = 0.0
scene.cycles.use_denoising = False
scene.cycles.samples = 128
scene.cycles.sampling_pattern = 'TABULATED_SOBOL'
scene.cycles.light_sampling_threshold = 0.0
scene.cycles.use_adaptive_sampling = False
scene.cycles.use_light_tree = False
scene.cycles.blur_glossy = 0.0
scene.cycles.sample_clamp_indirect = 0.0
scene.view_settings.view_transform = 'Standard'
bpy.context.view_layer.update()

# ---- added for rendering (the .blend has no active camera and no usable light): camera, sun
cam_auto = bpy.data.cameras.new('AutoCamera')
cam_auto.lens = 50.0
cam_auto.sensor_width = 36.0
cam_auto.clip_end = 1000.0
ob_auto_camera = bpy.data.objects.new('AutoCamera', cam_auto)
scene.collection.objects.link(ob_auto_camera)
ob_auto_camera.location = (54.0893, -68.8974, 70.0393)
ob_auto_camera.rotation_euler = (1.09748, -7.21219e-08, 0.694738)
scene.camera = ob_auto_camera
light_auto_sun = bpy.data.lights.new('AutoSun', 'SUN')
light_auto_sun.energy = 3.0
light_auto_sun.angle = 0.0523599
ob_auto_sun = bpy.data.objects.new('AutoSun', light_auto_sun)
scene.collection.objects.link(ob_auto_sun)
ob_auto_sun.rotation_euler = (0.872665, 0.174533, 0.523599)
bpy.context.view_layer.update()

